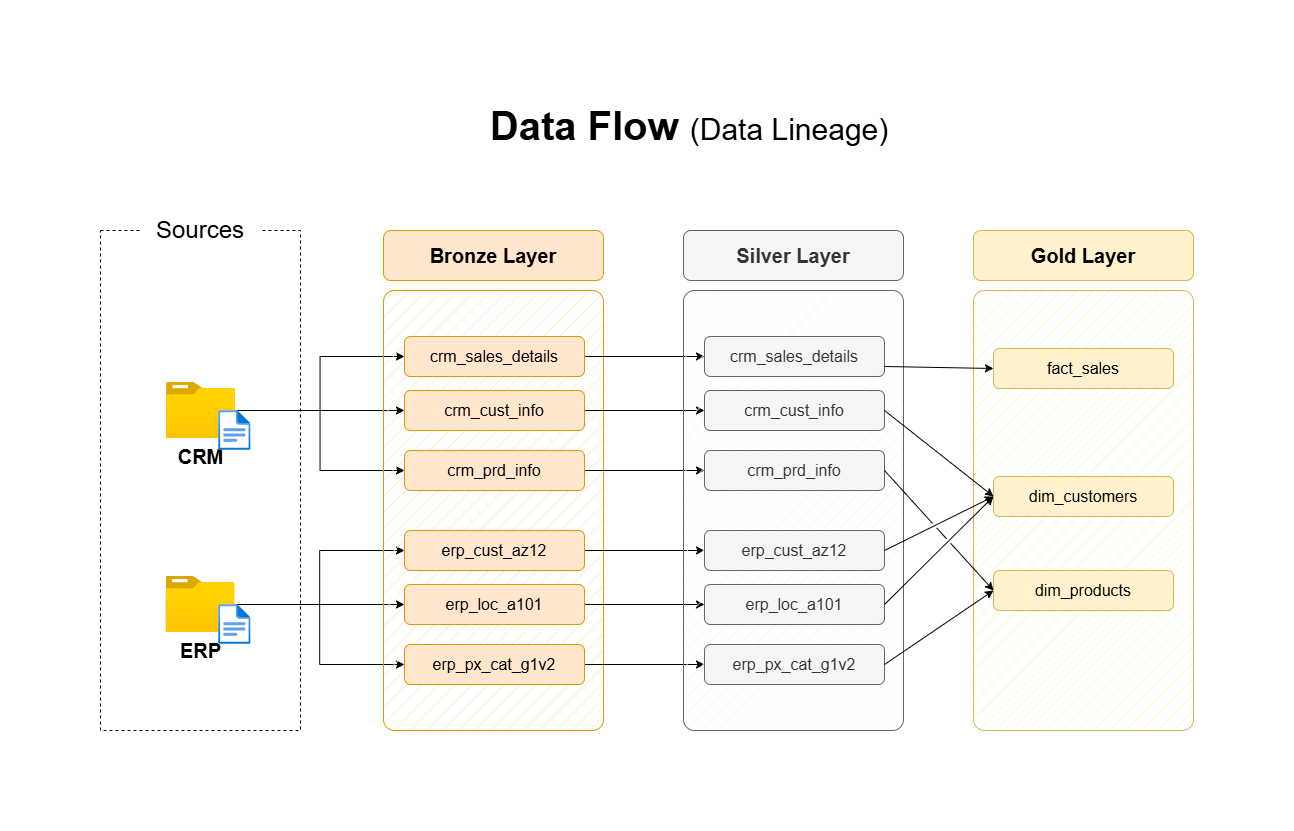

The diagram above was exported from draw.io. Its source (the exported page's mxGraphModel, read from the mxfile embedded in the PNG):
<mxGraphModel dx="1429" dy="938" grid="1" gridSize="10" guides="1" tooltips="1" connect="1" arrows="1" fold="1" page="1" pageScale="1" pageWidth="850" pageHeight="1100" math="0" shadow="0">
  <root>
    <mxCell id="0" />
    <mxCell id="1" parent="0" />
    <mxCell id="1emrDz2CsuqrOK_brSEA-325" value="" style="rounded=0;whiteSpace=wrap;html=1;fillColor=none;dashed=1;" vertex="1" parent="1">
      <mxGeometry x="390" y="280" width="200" height="500" as="geometry" />
    </mxCell>
    <mxCell id="1emrDz2CsuqrOK_brSEA-326" value="&lt;font style=&quot;font-size: 24px;&quot;&gt;Sources&lt;/font&gt;" style="rounded=1;whiteSpace=wrap;html=1;strokeColor=none;" vertex="1" parent="1">
      <mxGeometry x="430" y="260" width="120" height="40" as="geometry" />
    </mxCell>
    <mxCell id="1emrDz2CsuqrOK_brSEA-327" style="edgeStyle=orthogonalEdgeStyle;rounded=0;orthogonalLoop=1;jettySize=auto;html=1;entryX=0;entryY=0.5;entryDx=0;entryDy=0;" edge="1" parent="1" source="1emrDz2CsuqrOK_brSEA-330" target="1emrDz2CsuqrOK_brSEA-340">
      <mxGeometry relative="1" as="geometry" />
    </mxCell>
    <mxCell id="1emrDz2CsuqrOK_brSEA-328" style="edgeStyle=orthogonalEdgeStyle;rounded=0;orthogonalLoop=1;jettySize=auto;html=1;entryX=0;entryY=0.5;entryDx=0;entryDy=0;" edge="1" parent="1" source="1emrDz2CsuqrOK_brSEA-330" target="1emrDz2CsuqrOK_brSEA-338">
      <mxGeometry relative="1" as="geometry" />
    </mxCell>
    <mxCell id="1emrDz2CsuqrOK_brSEA-329" style="edgeStyle=orthogonalEdgeStyle;rounded=0;orthogonalLoop=1;jettySize=auto;html=1;entryX=0;entryY=0.5;entryDx=0;entryDy=0;" edge="1" parent="1" source="1emrDz2CsuqrOK_brSEA-330" target="1emrDz2CsuqrOK_brSEA-342">
      <mxGeometry relative="1" as="geometry" />
    </mxCell>
    <mxCell id="1emrDz2CsuqrOK_brSEA-330" value="&lt;font style=&quot;font-size: 20px;&quot;&gt;&lt;b&gt;CRM&lt;/b&gt;&lt;/font&gt;" style="image;aspect=fixed;html=1;points=[];align=center;fontSize=12;image=img/lib/azure2/general/Folder_Blank.svg;" vertex="1" parent="1">
      <mxGeometry x="456" y="432" width="69" height="56.00000000000001" as="geometry" />
    </mxCell>
    <mxCell id="1emrDz2CsuqrOK_brSEA-331" style="edgeStyle=orthogonalEdgeStyle;rounded=0;orthogonalLoop=1;jettySize=auto;html=1;entryX=0;entryY=0.5;entryDx=0;entryDy=0;" edge="1" parent="1" source="1emrDz2CsuqrOK_brSEA-334" target="1emrDz2CsuqrOK_brSEA-348">
      <mxGeometry relative="1" as="geometry" />
    </mxCell>
    <mxCell id="1emrDz2CsuqrOK_brSEA-332" style="edgeStyle=orthogonalEdgeStyle;rounded=0;orthogonalLoop=1;jettySize=auto;html=1;entryX=0;entryY=0.5;entryDx=0;entryDy=0;" edge="1" parent="1" source="1emrDz2CsuqrOK_brSEA-334" target="1emrDz2CsuqrOK_brSEA-344">
      <mxGeometry relative="1" as="geometry" />
    </mxCell>
    <mxCell id="1emrDz2CsuqrOK_brSEA-333" style="edgeStyle=orthogonalEdgeStyle;rounded=0;orthogonalLoop=1;jettySize=auto;html=1;" edge="1" parent="1" source="1emrDz2CsuqrOK_brSEA-334" target="1emrDz2CsuqrOK_brSEA-346">
      <mxGeometry relative="1" as="geometry" />
    </mxCell>
    <mxCell id="1emrDz2CsuqrOK_brSEA-334" value="&lt;font style=&quot;font-size: 20px;&quot;&gt;&lt;b&gt;ERP&lt;/b&gt;&lt;/font&gt;" style="image;aspect=fixed;html=1;points=[];align=center;fontSize=12;image=img/lib/azure2/general/Folder_Blank.svg;" vertex="1" parent="1">
      <mxGeometry x="455.5" y="626" width="69" height="56.00000000000001" as="geometry" />
    </mxCell>
    <mxCell id="1emrDz2CsuqrOK_brSEA-335" value="" style="rounded=1;whiteSpace=wrap;html=1;fillColor=#ffe6cc;strokeColor=#d79b00;fillStyle=hatch;arcSize=5;" vertex="1" parent="1">
      <mxGeometry x="673" y="340" width="220" height="440" as="geometry" />
    </mxCell>
    <mxCell id="1emrDz2CsuqrOK_brSEA-336" value="Bronze Layer" style="rounded=1;whiteSpace=wrap;html=1;fillColor=#ffe6cc;strokeColor=#d79b00;fontSize=20;fontStyle=1" vertex="1" parent="1">
      <mxGeometry x="673" y="280" width="220" height="50" as="geometry" />
    </mxCell>
    <mxCell id="1emrDz2CsuqrOK_brSEA-337" style="edgeStyle=orthogonalEdgeStyle;rounded=0;orthogonalLoop=1;jettySize=auto;html=1;entryX=0;entryY=0.5;entryDx=0;entryDy=0;" edge="1" parent="1" source="1emrDz2CsuqrOK_brSEA-338" target="1emrDz2CsuqrOK_brSEA-351">
      <mxGeometry relative="1" as="geometry" />
    </mxCell>
    <mxCell id="1emrDz2CsuqrOK_brSEA-338" value="crm_sales_details" style="rounded=1;whiteSpace=wrap;html=1;fillColor=#ffe6cc;strokeColor=#d79b00;fontSize=16;fontStyle=0" vertex="1" parent="1">
      <mxGeometry x="694" y="386" width="180" height="40" as="geometry" />
    </mxCell>
    <mxCell id="1emrDz2CsuqrOK_brSEA-339" style="edgeStyle=orthogonalEdgeStyle;rounded=0;orthogonalLoop=1;jettySize=auto;html=1;" edge="1" parent="1" source="1emrDz2CsuqrOK_brSEA-340" target="1emrDz2CsuqrOK_brSEA-352">
      <mxGeometry relative="1" as="geometry" />
    </mxCell>
    <mxCell id="1emrDz2CsuqrOK_brSEA-340" value="crm_cust_info" style="rounded=1;whiteSpace=wrap;html=1;fillColor=#ffe6cc;strokeColor=#d79b00;fontSize=16;fontStyle=0" vertex="1" parent="1">
      <mxGeometry x="694" y="440" width="180" height="40" as="geometry" />
    </mxCell>
    <mxCell id="1emrDz2CsuqrOK_brSEA-341" style="edgeStyle=orthogonalEdgeStyle;rounded=0;orthogonalLoop=1;jettySize=auto;html=1;entryX=0;entryY=0.5;entryDx=0;entryDy=0;" edge="1" parent="1" source="1emrDz2CsuqrOK_brSEA-342" target="1emrDz2CsuqrOK_brSEA-353">
      <mxGeometry relative="1" as="geometry" />
    </mxCell>
    <mxCell id="1emrDz2CsuqrOK_brSEA-342" value="crm_prd_info" style="rounded=1;whiteSpace=wrap;html=1;fillColor=#ffe6cc;strokeColor=#d79b00;fontSize=16;fontStyle=0" vertex="1" parent="1">
      <mxGeometry x="694" y="500" width="180" height="40" as="geometry" />
    </mxCell>
    <mxCell id="1emrDz2CsuqrOK_brSEA-343" style="edgeStyle=orthogonalEdgeStyle;rounded=0;orthogonalLoop=1;jettySize=auto;html=1;entryX=0;entryY=0.5;entryDx=0;entryDy=0;" edge="1" parent="1" source="1emrDz2CsuqrOK_brSEA-344" target="1emrDz2CsuqrOK_brSEA-354">
      <mxGeometry relative="1" as="geometry" />
    </mxCell>
    <mxCell id="1emrDz2CsuqrOK_brSEA-344" value="erp_cust_az12" style="rounded=1;whiteSpace=wrap;html=1;fillColor=#ffe6cc;strokeColor=#d79b00;fontSize=16;fontStyle=0" vertex="1" parent="1">
      <mxGeometry x="694" y="580" width="180" height="40" as="geometry" />
    </mxCell>
    <mxCell id="1emrDz2CsuqrOK_brSEA-345" style="edgeStyle=orthogonalEdgeStyle;rounded=0;orthogonalLoop=1;jettySize=auto;html=1;entryX=0;entryY=0.5;entryDx=0;entryDy=0;" edge="1" parent="1" source="1emrDz2CsuqrOK_brSEA-346" target="1emrDz2CsuqrOK_brSEA-355">
      <mxGeometry relative="1" as="geometry" />
    </mxCell>
    <mxCell id="1emrDz2CsuqrOK_brSEA-346" value="erp_loc_a101" style="rounded=1;whiteSpace=wrap;html=1;fillColor=#ffe6cc;strokeColor=#d79b00;fontSize=16;fontStyle=0" vertex="1" parent="1">
      <mxGeometry x="694" y="634" width="180" height="40" as="geometry" />
    </mxCell>
    <mxCell id="1emrDz2CsuqrOK_brSEA-347" style="edgeStyle=orthogonalEdgeStyle;rounded=0;orthogonalLoop=1;jettySize=auto;html=1;entryX=0;entryY=0.5;entryDx=0;entryDy=0;" edge="1" parent="1" source="1emrDz2CsuqrOK_brSEA-348" target="1emrDz2CsuqrOK_brSEA-356">
      <mxGeometry relative="1" as="geometry" />
    </mxCell>
    <mxCell id="1emrDz2CsuqrOK_brSEA-348" value="erp_px_cat_g1v2" style="rounded=1;whiteSpace=wrap;html=1;fillColor=#ffe6cc;strokeColor=#d79b00;fontSize=16;fontStyle=0" vertex="1" parent="1">
      <mxGeometry x="694" y="694" width="180" height="40" as="geometry" />
    </mxCell>
    <mxCell id="1emrDz2CsuqrOK_brSEA-349" value="" style="rounded=1;whiteSpace=wrap;html=1;fillColor=#f5f5f5;strokeColor=#666666;fillStyle=hatch;arcSize=5;fontColor=#333333;" vertex="1" parent="1">
      <mxGeometry x="973" y="340" width="220" height="440" as="geometry" />
    </mxCell>
    <mxCell id="1emrDz2CsuqrOK_brSEA-350" value="Silver Layer" style="rounded=1;whiteSpace=wrap;html=1;fillColor=#f5f5f5;strokeColor=#666666;fontSize=20;fontStyle=1;fontColor=#333333;" vertex="1" parent="1">
      <mxGeometry x="973" y="280" width="220" height="50" as="geometry" />
    </mxCell>
    <mxCell id="1emrDz2CsuqrOK_brSEA-351" value="crm_sales_details" style="rounded=1;whiteSpace=wrap;html=1;fillColor=#f5f5f5;strokeColor=#666666;fontSize=16;fontStyle=0;fontColor=#333333;" vertex="1" parent="1">
      <mxGeometry x="994" y="386" width="180" height="40" as="geometry" />
    </mxCell>
    <mxCell id="1emrDz2CsuqrOK_brSEA-352" value="crm_cust_info" style="rounded=1;whiteSpace=wrap;html=1;fillColor=#f5f5f5;strokeColor=#666666;fontSize=16;fontStyle=0;fontColor=#333333;" vertex="1" parent="1">
      <mxGeometry x="994" y="440" width="180" height="40" as="geometry" />
    </mxCell>
    <mxCell id="1emrDz2CsuqrOK_brSEA-353" value="crm_prd_info" style="rounded=1;whiteSpace=wrap;html=1;fillColor=#f5f5f5;strokeColor=#666666;fontSize=16;fontStyle=0;fontColor=#333333;" vertex="1" parent="1">
      <mxGeometry x="994" y="500" width="180" height="40" as="geometry" />
    </mxCell>
    <mxCell id="1emrDz2CsuqrOK_brSEA-354" value="erp_cust_az12" style="rounded=1;whiteSpace=wrap;html=1;fillColor=#f5f5f5;strokeColor=#666666;fontSize=16;fontStyle=0;fontColor=#333333;" vertex="1" parent="1">
      <mxGeometry x="994" y="580" width="180" height="40" as="geometry" />
    </mxCell>
    <mxCell id="1emrDz2CsuqrOK_brSEA-355" value="erp_loc_a101" style="rounded=1;whiteSpace=wrap;html=1;fillColor=#f5f5f5;strokeColor=#666666;fontSize=16;fontStyle=0;fontColor=#333333;" vertex="1" parent="1">
      <mxGeometry x="994" y="634" width="180" height="40" as="geometry" />
    </mxCell>
    <mxCell id="1emrDz2CsuqrOK_brSEA-356" value="erp_px_cat_g1v2" style="rounded=1;whiteSpace=wrap;html=1;fillColor=#f5f5f5;strokeColor=#666666;fontSize=16;fontStyle=0;fontColor=#333333;" vertex="1" parent="1">
      <mxGeometry x="994" y="694" width="180" height="40" as="geometry" />
    </mxCell>
    <mxCell id="1emrDz2CsuqrOK_brSEA-357" value="" style="rounded=1;whiteSpace=wrap;html=1;fillColor=#fff2cc;strokeColor=#d6b656;fillStyle=hatch;arcSize=5;" vertex="1" parent="1">
      <mxGeometry x="1263" y="340" width="220" height="440" as="geometry" />
    </mxCell>
    <mxCell id="1emrDz2CsuqrOK_brSEA-358" value="Gold Layer" style="rounded=1;whiteSpace=wrap;html=1;fillColor=#fff2cc;strokeColor=#d6b656;fontSize=20;fontStyle=1;" vertex="1" parent="1">
      <mxGeometry x="1263" y="280" width="220" height="50" as="geometry" />
    </mxCell>
    <mxCell id="1emrDz2CsuqrOK_brSEA-359" value="fact_sales" style="rounded=1;whiteSpace=wrap;html=1;fillColor=#fff2cc;strokeColor=#d6b656;fontSize=16;fontStyle=0;" vertex="1" parent="1">
      <mxGeometry x="1283" y="398" width="180" height="40" as="geometry" />
    </mxCell>
    <mxCell id="1emrDz2CsuqrOK_brSEA-360" value="dim_customers" style="rounded=1;whiteSpace=wrap;html=1;fillColor=#fff2cc;strokeColor=#d6b656;fontSize=16;fontStyle=0;" vertex="1" parent="1">
      <mxGeometry x="1283" y="526" width="180" height="40" as="geometry" />
    </mxCell>
    <mxCell id="1emrDz2CsuqrOK_brSEA-361" value="dim_products" style="rounded=1;whiteSpace=wrap;html=1;fillColor=#fff2cc;strokeColor=#d6b656;fontSize=16;fontStyle=0;" vertex="1" parent="1">
      <mxGeometry x="1283" y="620" width="180" height="40" as="geometry" />
    </mxCell>
    <mxCell id="1emrDz2CsuqrOK_brSEA-362" value="" style="endArrow=classic;html=1;rounded=0;exitX=1;exitY=0.75;exitDx=0;exitDy=0;entryX=0;entryY=0.5;entryDx=0;entryDy=0;" edge="1" parent="1" source="1emrDz2CsuqrOK_brSEA-351" target="1emrDz2CsuqrOK_brSEA-359">
      <mxGeometry width="50" height="50" relative="1" as="geometry">
        <mxPoint x="1203" y="510" as="sourcePoint" />
        <mxPoint x="1253" y="460" as="targetPoint" />
      </mxGeometry>
    </mxCell>
    <mxCell id="1emrDz2CsuqrOK_brSEA-363" value="" style="endArrow=classic;html=1;rounded=0;exitX=1;exitY=0.5;exitDx=0;exitDy=0;entryX=0;entryY=0.5;entryDx=0;entryDy=0;jumpStyle=gap;" edge="1" parent="1" source="1emrDz2CsuqrOK_brSEA-352" target="1emrDz2CsuqrOK_brSEA-360">
      <mxGeometry width="50" height="50" relative="1" as="geometry">
        <mxPoint x="1184" y="426" as="sourcePoint" />
        <mxPoint x="1303" y="430" as="targetPoint" />
      </mxGeometry>
    </mxCell>
    <mxCell id="1emrDz2CsuqrOK_brSEA-364" value="" style="endArrow=classic;html=1;rounded=0;exitX=1;exitY=0.5;exitDx=0;exitDy=0;entryX=0;entryY=0.5;entryDx=0;entryDy=0;jumpStyle=gap;" edge="1" parent="1" source="1emrDz2CsuqrOK_brSEA-354" target="1emrDz2CsuqrOK_brSEA-360">
      <mxGeometry width="50" height="50" relative="1" as="geometry">
        <mxPoint x="1184" y="470" as="sourcePoint" />
        <mxPoint x="1293" y="556" as="targetPoint" />
      </mxGeometry>
    </mxCell>
    <mxCell id="1emrDz2CsuqrOK_brSEA-365" value="" style="endArrow=classic;html=1;rounded=0;exitX=1;exitY=0.5;exitDx=0;exitDy=0;entryX=0;entryY=0.5;entryDx=0;entryDy=0;jumpStyle=gap;" edge="1" parent="1" source="1emrDz2CsuqrOK_brSEA-355" target="1emrDz2CsuqrOK_brSEA-360">
      <mxGeometry width="50" height="50" relative="1" as="geometry">
        <mxPoint x="1184" y="610" as="sourcePoint" />
        <mxPoint x="1293" y="556" as="targetPoint" />
      </mxGeometry>
    </mxCell>
    <mxCell id="1emrDz2CsuqrOK_brSEA-366" value="" style="endArrow=classic;html=1;rounded=0;exitX=1;exitY=0.5;exitDx=0;exitDy=0;entryX=0;entryY=0.5;entryDx=0;entryDy=0;jumpStyle=gap;" edge="1" parent="1" source="1emrDz2CsuqrOK_brSEA-353" target="1emrDz2CsuqrOK_brSEA-361">
      <mxGeometry width="50" height="50" relative="1" as="geometry">
        <mxPoint x="1184" y="470" as="sourcePoint" />
        <mxPoint x="1293" y="556" as="targetPoint" />
      </mxGeometry>
    </mxCell>
    <mxCell id="1emrDz2CsuqrOK_brSEA-367" value="" style="endArrow=classic;html=1;rounded=0;exitX=1;exitY=0.5;exitDx=0;exitDy=0;entryX=0;entryY=0.5;entryDx=0;entryDy=0;jumpStyle=gap;" edge="1" parent="1" source="1emrDz2CsuqrOK_brSEA-356" target="1emrDz2CsuqrOK_brSEA-361">
      <mxGeometry width="50" height="50" relative="1" as="geometry">
        <mxPoint x="1184" y="530" as="sourcePoint" />
        <mxPoint x="1293" y="650" as="targetPoint" />
      </mxGeometry>
    </mxCell>
    <mxCell id="1emrDz2CsuqrOK_brSEA-368" value="" style="image;aspect=fixed;html=1;points=[];align=center;fontSize=12;image=img/lib/azure2/general/File.svg;" vertex="1" parent="1">
      <mxGeometry x="508.12" y="460" width="32.46" height="40" as="geometry" />
    </mxCell>
    <mxCell id="1emrDz2CsuqrOK_brSEA-369" value="" style="image;aspect=fixed;html=1;points=[];align=center;fontSize=12;image=img/lib/azure2/general/File.svg;" vertex="1" parent="1">
      <mxGeometry x="508.12" y="654" width="32.46" height="40" as="geometry" />
    </mxCell>
    <mxCell id="1emrDz2CsuqrOK_brSEA-371" value="&lt;b style=&quot;border-color: var(--border-color); text-align: left;&quot;&gt;Data Flow&amp;nbsp;&lt;/b&gt;&lt;font style=&quot;border-color: var(--border-color); text-align: left; font-size: 30px;&quot;&gt;(Data Lineage)&lt;/font&gt;" style="text;html=1;strokeColor=none;fillColor=none;align=center;verticalAlign=middle;whiteSpace=wrap;rounded=0;fontSize=40;" vertex="1" parent="1">
      <mxGeometry x="694" y="150" width="570" height="50" as="geometry" />
    </mxCell>
  </root>
</mxGraphModel>